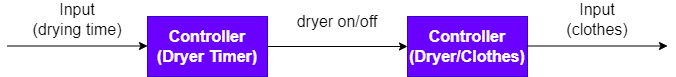

The diagram above was exported from draw.io. Its source (the exported page's mxGraphModel, read from the mxfile embedded in the PNG):
<mxGraphModel dx="1422" dy="794" grid="1" gridSize="10" guides="1" tooltips="1" connect="1" arrows="1" fold="1" page="1" pageScale="1" pageWidth="850" pageHeight="1100" math="0" shadow="0">
  <root>
    <mxCell id="0" />
    <mxCell id="1" parent="0" />
    <mxCell id="R_fkw49DN-v2kBhnqvlk-1" value="Controller&lt;br style=&quot;font-size: 16px&quot;&gt;(Dryer Timer)" style="rounded=0;whiteSpace=wrap;html=1;fillColor=#6a00ff;fontColor=#ffffff;strokeColor=#3700CC;fontStyle=1;fontSize=16;" vertex="1" parent="1">
      <mxGeometry x="240" y="120" width="120" height="60" as="geometry" />
    </mxCell>
    <mxCell id="R_fkw49DN-v2kBhnqvlk-2" value="Controller&lt;br style=&quot;font-size: 16px&quot;&gt;(Dryer/Clothes)" style="rounded=0;whiteSpace=wrap;html=1;fillColor=#6a00ff;fontColor=#ffffff;strokeColor=#3700CC;fontStyle=1;fontSize=16;" vertex="1" parent="1">
      <mxGeometry x="500" y="120" width="120" height="60" as="geometry" />
    </mxCell>
    <mxCell id="R_fkw49DN-v2kBhnqvlk-3" value="" style="endArrow=classic;html=1;rounded=0;exitX=1;exitY=0.5;exitDx=0;exitDy=0;entryX=0;entryY=0.5;entryDx=0;entryDy=0;" edge="1" parent="1" source="R_fkw49DN-v2kBhnqvlk-1" target="R_fkw49DN-v2kBhnqvlk-2">
      <mxGeometry width="50" height="50" relative="1" as="geometry">
        <mxPoint x="400" y="430" as="sourcePoint" />
        <mxPoint x="450" y="380" as="targetPoint" />
      </mxGeometry>
    </mxCell>
    <mxCell id="R_fkw49DN-v2kBhnqvlk-4" value="" style="endArrow=classic;html=1;rounded=0;exitX=1;exitY=0.5;exitDx=0;exitDy=0;entryX=0;entryY=0.5;entryDx=0;entryDy=0;" edge="1" parent="1">
      <mxGeometry width="50" height="50" relative="1" as="geometry">
        <mxPoint x="620" y="149.5" as="sourcePoint" />
        <mxPoint x="760" y="149.5" as="targetPoint" />
      </mxGeometry>
    </mxCell>
    <mxCell id="R_fkw49DN-v2kBhnqvlk-5" value="" style="endArrow=classic;html=1;rounded=0;exitX=1;exitY=0.5;exitDx=0;exitDy=0;entryX=0;entryY=0.5;entryDx=0;entryDy=0;" edge="1" parent="1">
      <mxGeometry width="50" height="50" relative="1" as="geometry">
        <mxPoint x="100" y="149.5" as="sourcePoint" />
        <mxPoint x="240" y="149.5" as="targetPoint" />
      </mxGeometry>
    </mxCell>
    <mxCell id="R_fkw49DN-v2kBhnqvlk-6" value="Input&lt;br style=&quot;font-size: 16px&quot;&gt;(drying time)" style="text;html=1;strokeColor=none;fillColor=none;align=center;verticalAlign=middle;whiteSpace=wrap;rounded=0;fontSize=16;" vertex="1" parent="1">
      <mxGeometry x="110" y="108" width="120" height="30" as="geometry" />
    </mxCell>
    <mxCell id="R_fkw49DN-v2kBhnqvlk-7" value="Input&lt;br style=&quot;font-size: 16px&quot;&gt;(clothes)" style="text;html=1;strokeColor=none;fillColor=none;align=center;verticalAlign=middle;whiteSpace=wrap;rounded=0;fontSize=16;" vertex="1" parent="1">
      <mxGeometry x="630" y="108" width="120" height="30" as="geometry" />
    </mxCell>
    <mxCell id="R_fkw49DN-v2kBhnqvlk-8" value="dryer on/off" style="text;html=1;strokeColor=none;fillColor=none;align=center;verticalAlign=middle;whiteSpace=wrap;rounded=0;fontSize=16;" vertex="1" parent="1">
      <mxGeometry x="370" y="110" width="120" height="30" as="geometry" />
    </mxCell>
  </root>
</mxGraphModel>